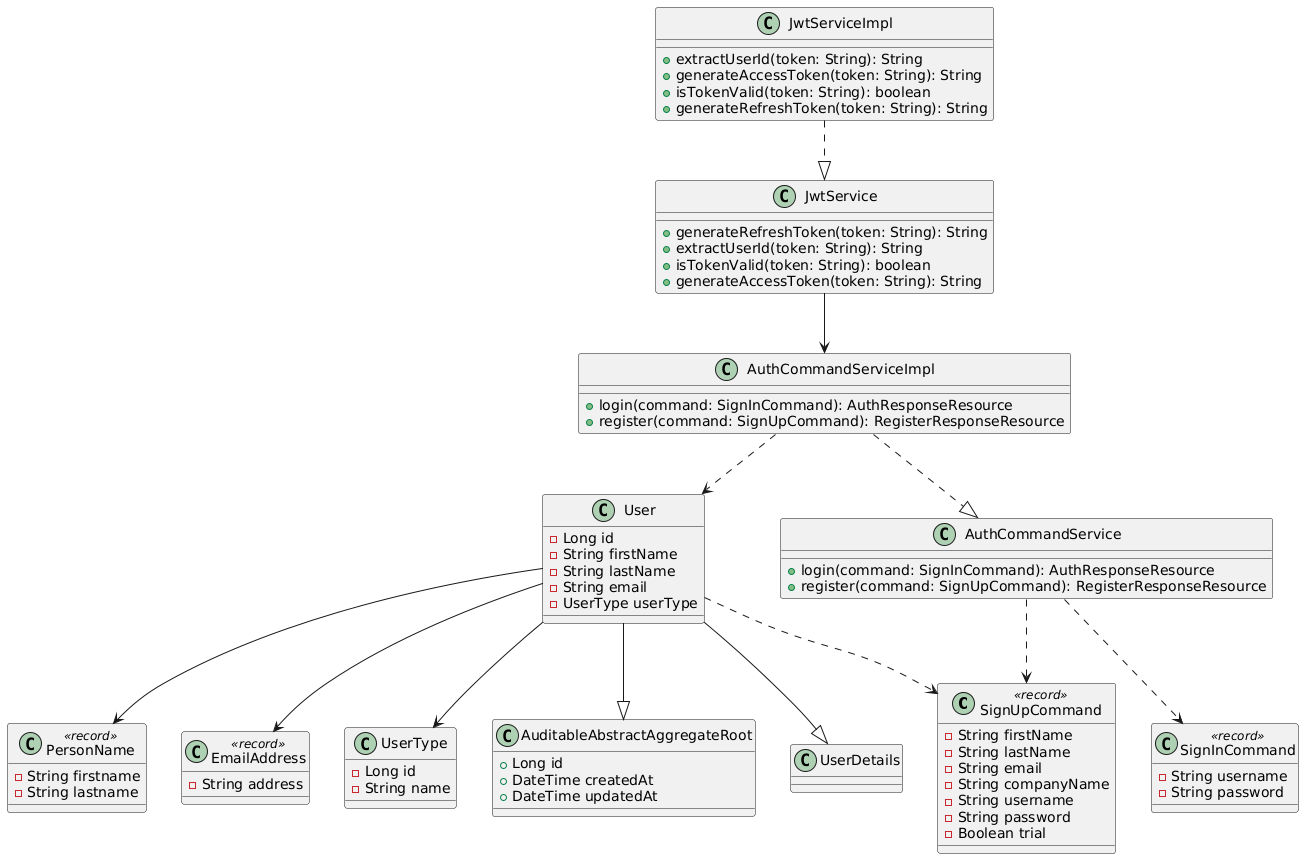

The diagram above was rendered by PlantUML. Its source (embedded in the PNG):
@startuml
' Records
class SignUpCommand <<record>> {
    - String firstName
    - String lastName
    - String email
    - String companyName
    - String username
    - String password
    - Boolean trial
}

class SignInCommand <<record>> {
    - String username
    - String password
}

class PersonName <<record>> {
    - String firstname
    - String lastname
}

class EmailAddress <<record>> {
    - String address
}

' Entities
class User {
    - Long id
    - String firstName
    - String lastName
    - String email
    - UserType userType
}

class UserType {
    - Long id
    - String name
}

' Services
class AuthCommandService {
    +login(command: SignInCommand): AuthResponseResource
    +register(command: SignUpCommand): RegisterResponseResource
}

class AuthCommandServiceImpl {
    +login(command: SignInCommand): AuthResponseResource
    +register(command: SignUpCommand): RegisterResponseResource
}

class JwtService {
    +generateRefreshToken(token: String): String
    +extractUserId(token: String): String
    +isTokenValid(token: String): boolean
    +generateAccessToken(token: String): String
}

class JwtServiceImpl {
    +extractUserId(token: String): String
    +generateAccessToken(token: String): String
    +isTokenValid(token: String): boolean
    +generateRefreshToken(token: String): String
}

class AuditableAbstractAggregateRoot {
  + Long id
  + DateTime createdAt
  + DateTime updatedAt
}

class UserDetails {

}

' Relationships
User --|> AuditableAbstractAggregateRoot
User --> UserType
AuthCommandServiceImpl ..|> AuthCommandService
JwtServiceImpl ..|> JwtService
User --> PersonName
User --> EmailAddress
User --|> UserDetails
User ..> SignUpCommand
AuthCommandService ..> SignUpCommand
AuthCommandService ..> SignInCommand
AuthCommandServiceImpl ..> User
JwtService --> AuthCommandServiceImpl
@enduml